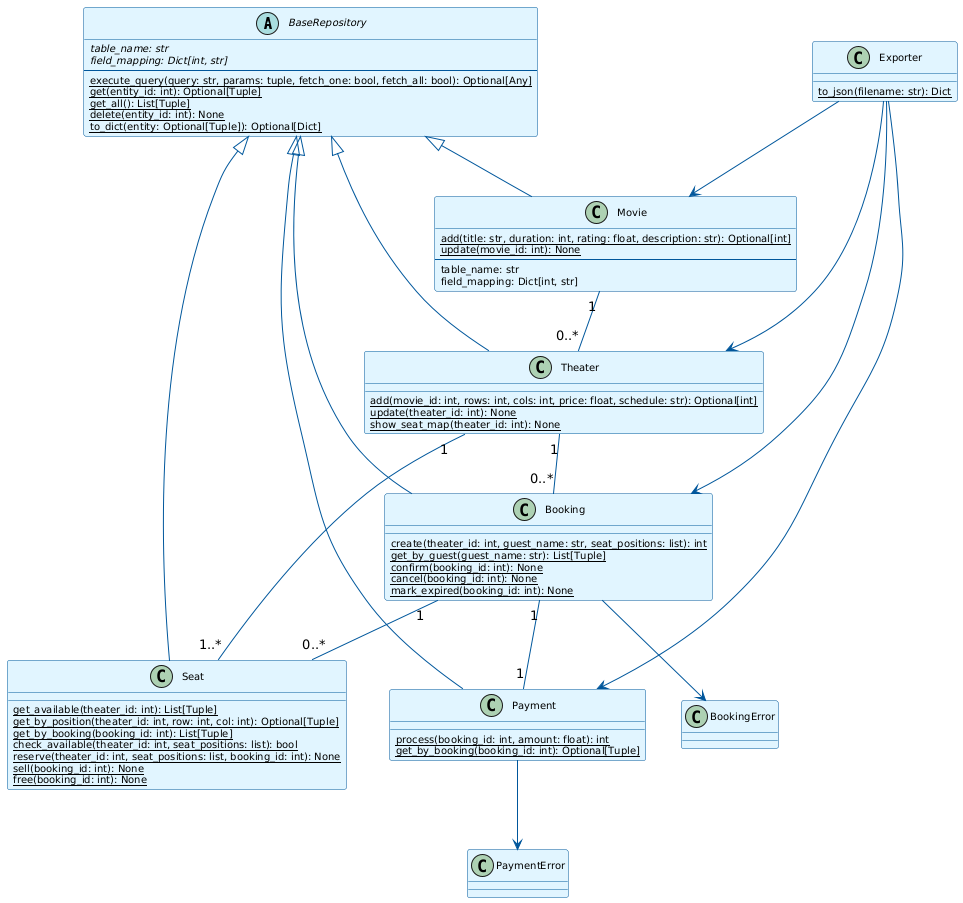

The diagram above was rendered by PlantUML. Its source (embedded in the PNG):
@startuml
!define ABSTRACT abstract

skinparam classBackgroundColor #E1F5FE
skinparam classBorderColor #01579B
skinparam classArrowColor #01579B
skinparam classAttributeFontSize 10
skinparam classOperationFontSize 10

abstract class BaseRepository {
    {abstract} table_name: str
    {abstract} field_mapping: Dict[int, str]
    --
    {static} execute_query(query: str, params: tuple, fetch_one: bool, fetch_all: bool): Optional[Any]
    {static} get(entity_id: int): Optional[Tuple]
    {static} get_all(): List[Tuple]
    {static} delete(entity_id: int): None
    {static} to_dict(entity: Optional[Tuple]): Optional[Dict]
}

class Movie {
    {static} add(title: str, duration: int, rating: float, description: str): Optional[int]
    {static} update(movie_id: int): None
    --
    table_name: str
    field_mapping: Dict[int, str]
}

class Seat {
    {static} get_available(theater_id: int): List[Tuple]
    {static} get_by_position(theater_id: int, row: int, col: int): Optional[Tuple]
    {static} get_by_booking(booking_id: int): List[Tuple]
    {static} check_available(theater_id: int, seat_positions: list): bool
    {static} reserve(theater_id: int, seat_positions: list, booking_id: int): None
    {static} sell(booking_id: int): None
    {static} free(booking_id: int): None
}

class Theater {
    {static} add(movie_id: int, rows: int, cols: int, price: float, schedule: str): Optional[int]
    {static} update(theater_id: int): None
    {static} show_seat_map(theater_id: int): None
}

class Booking {
    {static} create(theater_id: int, guest_name: str, seat_positions: list): int
    {static} get_by_guest(guest_name: str): List[Tuple]
    {static} confirm(booking_id: int): None
    {static} cancel(booking_id: int): None
    {static} mark_expired(booking_id: int): None
}

class Payment {
    {static} process(booking_id: int, amount: float): int
    {static} get_by_booking(booking_id: int): Optional[Tuple]
}

class Exporter {
    {static} to_json(filename: str): Dict
}

class BookingError {
}

class PaymentError {
}

BaseRepository <|-- Movie
BaseRepository <|-- Seat
BaseRepository <|-- Theater
BaseRepository <|-- Booking
BaseRepository <|-- Payment

Movie "1" -- "0..*" Theater
Theater "1" -- "1..*" Seat
Theater "1" -- "0..*" Booking
Booking "1" -- "0..*" Seat
Booking "1" -- "1" Payment

Booking --> BookingError
Payment --> PaymentError

Exporter --> Movie
Exporter --> Theater
Exporter --> Booking
Exporter --> Payment
@enduml